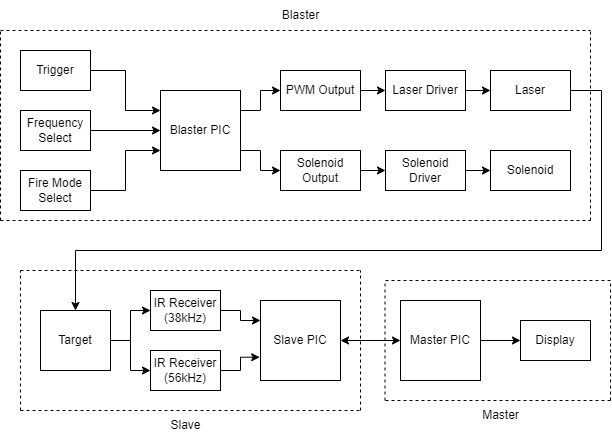

The diagram above was exported from draw.io. Its source (the exported page's mxGraphModel, read from the mxfile embedded in the PNG):
<mxGraphModel dx="877" dy="413" grid="1" gridSize="10" guides="1" tooltips="1" connect="1" arrows="1" fold="1" page="1" pageScale="1" pageWidth="850" pageHeight="1100" math="0" shadow="0">
  <root>
    <mxCell id="0" />
    <mxCell id="1" parent="0" />
    <mxCell id="IsFZYLqKuH6aJTnktBY--11" style="edgeStyle=orthogonalEdgeStyle;rounded=0;orthogonalLoop=1;jettySize=auto;html=1;entryX=0;entryY=0.5;entryDx=0;entryDy=0;" parent="1" source="IsFZYLqKuH6aJTnktBY--2" target="IsFZYLqKuH6aJTnktBY--9" edge="1">
      <mxGeometry relative="1" as="geometry">
        <Array as="points">
          <mxPoint x="360" y="140" />
          <mxPoint x="360" y="120" />
        </Array>
      </mxGeometry>
    </mxCell>
    <mxCell id="IsFZYLqKuH6aJTnktBY--12" style="edgeStyle=orthogonalEdgeStyle;rounded=0;orthogonalLoop=1;jettySize=auto;html=1;entryX=0;entryY=0.5;entryDx=0;entryDy=0;" parent="1" source="IsFZYLqKuH6aJTnktBY--2" target="IsFZYLqKuH6aJTnktBY--10" edge="1">
      <mxGeometry relative="1" as="geometry">
        <Array as="points">
          <mxPoint x="360" y="180" />
          <mxPoint x="360" y="200" />
        </Array>
      </mxGeometry>
    </mxCell>
    <mxCell id="IsFZYLqKuH6aJTnktBY--2" value="Blaster PIC" style="whiteSpace=wrap;html=1;aspect=fixed;" parent="1" vertex="1">
      <mxGeometry x="260" y="120" width="80" height="80" as="geometry" />
    </mxCell>
    <mxCell id="IsFZYLqKuH6aJTnktBY--7" style="edgeStyle=orthogonalEdgeStyle;rounded=0;orthogonalLoop=1;jettySize=auto;html=1;entryX=0;entryY=0.25;entryDx=0;entryDy=0;" parent="1" source="IsFZYLqKuH6aJTnktBY--3" target="IsFZYLqKuH6aJTnktBY--2" edge="1">
      <mxGeometry relative="1" as="geometry" />
    </mxCell>
    <mxCell id="IsFZYLqKuH6aJTnktBY--3" value="Trigger" style="rounded=0;whiteSpace=wrap;html=1;" parent="1" vertex="1">
      <mxGeometry x="120" y="80" width="70" height="40" as="geometry" />
    </mxCell>
    <mxCell id="IsFZYLqKuH6aJTnktBY--6" style="edgeStyle=orthogonalEdgeStyle;rounded=0;orthogonalLoop=1;jettySize=auto;html=1;entryX=0;entryY=0.5;entryDx=0;entryDy=0;" parent="1" source="IsFZYLqKuH6aJTnktBY--4" target="IsFZYLqKuH6aJTnktBY--2" edge="1">
      <mxGeometry relative="1" as="geometry" />
    </mxCell>
    <mxCell id="IsFZYLqKuH6aJTnktBY--4" value="Frequency Select" style="rounded=0;whiteSpace=wrap;html=1;" parent="1" vertex="1">
      <mxGeometry x="120" y="140" width="70" height="40" as="geometry" />
    </mxCell>
    <mxCell id="IsFZYLqKuH6aJTnktBY--8" style="edgeStyle=orthogonalEdgeStyle;rounded=0;orthogonalLoop=1;jettySize=auto;html=1;entryX=0;entryY=0.75;entryDx=0;entryDy=0;" parent="1" source="IsFZYLqKuH6aJTnktBY--5" target="IsFZYLqKuH6aJTnktBY--2" edge="1">
      <mxGeometry relative="1" as="geometry" />
    </mxCell>
    <mxCell id="IsFZYLqKuH6aJTnktBY--5" value="Fire Mode Select" style="rounded=0;whiteSpace=wrap;html=1;" parent="1" vertex="1">
      <mxGeometry x="120" y="200" width="70" height="40" as="geometry" />
    </mxCell>
    <mxCell id="IsFZYLqKuH6aJTnktBY--18" value="" style="edgeStyle=orthogonalEdgeStyle;rounded=0;orthogonalLoop=1;jettySize=auto;html=1;" parent="1" source="IsFZYLqKuH6aJTnktBY--9" target="IsFZYLqKuH6aJTnktBY--17" edge="1">
      <mxGeometry relative="1" as="geometry" />
    </mxCell>
    <mxCell id="IsFZYLqKuH6aJTnktBY--9" value="PWM Output" style="rounded=0;whiteSpace=wrap;html=1;" parent="1" vertex="1">
      <mxGeometry x="380" y="100" width="80" height="40" as="geometry" />
    </mxCell>
    <mxCell id="IsFZYLqKuH6aJTnktBY--14" value="" style="edgeStyle=orthogonalEdgeStyle;rounded=0;orthogonalLoop=1;jettySize=auto;html=1;" parent="1" source="IsFZYLqKuH6aJTnktBY--10" target="IsFZYLqKuH6aJTnktBY--13" edge="1">
      <mxGeometry relative="1" as="geometry" />
    </mxCell>
    <mxCell id="IsFZYLqKuH6aJTnktBY--10" value="Solenoid Output" style="rounded=0;whiteSpace=wrap;html=1;" parent="1" vertex="1">
      <mxGeometry x="380" y="180" width="80" height="40" as="geometry" />
    </mxCell>
    <mxCell id="IsFZYLqKuH6aJTnktBY--16" value="" style="edgeStyle=orthogonalEdgeStyle;rounded=0;orthogonalLoop=1;jettySize=auto;html=1;" parent="1" source="IsFZYLqKuH6aJTnktBY--13" target="IsFZYLqKuH6aJTnktBY--15" edge="1">
      <mxGeometry relative="1" as="geometry" />
    </mxCell>
    <mxCell id="IsFZYLqKuH6aJTnktBY--13" value="Solenoid Driver" style="rounded=0;whiteSpace=wrap;html=1;" parent="1" vertex="1">
      <mxGeometry x="485" y="180" width="80" height="40" as="geometry" />
    </mxCell>
    <mxCell id="IsFZYLqKuH6aJTnktBY--15" value="Solenoid" style="rounded=0;whiteSpace=wrap;html=1;" parent="1" vertex="1">
      <mxGeometry x="590" y="180" width="80" height="40" as="geometry" />
    </mxCell>
    <mxCell id="IsFZYLqKuH6aJTnktBY--20" value="" style="edgeStyle=orthogonalEdgeStyle;rounded=0;orthogonalLoop=1;jettySize=auto;html=1;" parent="1" source="IsFZYLqKuH6aJTnktBY--17" target="IsFZYLqKuH6aJTnktBY--19" edge="1">
      <mxGeometry relative="1" as="geometry" />
    </mxCell>
    <mxCell id="IsFZYLqKuH6aJTnktBY--17" value="Laser Driver" style="rounded=0;whiteSpace=wrap;html=1;" parent="1" vertex="1">
      <mxGeometry x="485" y="100" width="80" height="40" as="geometry" />
    </mxCell>
    <mxCell id="IsFZYLqKuH6aJTnktBY--29" style="edgeStyle=orthogonalEdgeStyle;rounded=0;orthogonalLoop=1;jettySize=auto;html=1;entryX=0.5;entryY=0;entryDx=0;entryDy=0;" parent="1" source="IsFZYLqKuH6aJTnktBY--19" target="IsFZYLqKuH6aJTnktBY--24" edge="1">
      <mxGeometry relative="1" as="geometry">
        <mxPoint x="700" y="300" as="targetPoint" />
        <Array as="points">
          <mxPoint x="701" y="120" />
          <mxPoint x="701" y="280" />
          <mxPoint x="175" y="280" />
        </Array>
      </mxGeometry>
    </mxCell>
    <mxCell id="IsFZYLqKuH6aJTnktBY--19" value="Laser" style="rounded=0;whiteSpace=wrap;html=1;" parent="1" vertex="1">
      <mxGeometry x="590" y="100" width="80" height="40" as="geometry" />
    </mxCell>
    <mxCell id="IsFZYLqKuH6aJTnktBY--21" value="Slave PIC" style="whiteSpace=wrap;html=1;aspect=fixed;" parent="1" vertex="1">
      <mxGeometry x="360" y="330" width="80" height="80" as="geometry" />
    </mxCell>
    <mxCell id="IsFZYLqKuH6aJTnktBY--27" style="edgeStyle=orthogonalEdgeStyle;rounded=0;orthogonalLoop=1;jettySize=auto;html=1;entryX=0;entryY=0.25;entryDx=0;entryDy=0;" parent="1" source="IsFZYLqKuH6aJTnktBY--22" target="IsFZYLqKuH6aJTnktBY--21" edge="1">
      <mxGeometry relative="1" as="geometry" />
    </mxCell>
    <mxCell id="IsFZYLqKuH6aJTnktBY--22" value="IR Receiver&lt;div&gt;(38kHz)&lt;span style=&quot;color: rgba(0, 0, 0, 0); font-family: monospace; font-size: 0px; text-align: start; text-wrap: nowrap; background-color: initial;&quot;&gt;%3CmxGraphModel%3E%3Croot%3E%3CmxCell%20id%3D%220%22%2F%3E%3CmxCell%20id%3D%221%22%20parent%3D%220%22%2F%3E%3CmxCell%20id%3D%222%22%20value%3D%22Fire%20Mode%20Select%22%20style%3D%22rounded%3D0%3BwhiteSpace%3Dwrap%3Bhtml%3D1%3B%22%20vertex%3D%221%22%20parent%3D%221%22%3E%3CmxGeometry%20x%3D%2260%22%20y%3D%22320%22%20width%3D%2270%22%20height%3D%2240%22%20as%3D%22geometry%22%2F%3E%3C%2FmxCell%3E%3C%2Froot%3E%3C%2FmxGraphModel%3E&lt;/span&gt;&lt;/div&gt;" style="rounded=0;whiteSpace=wrap;html=1;" parent="1" vertex="1">
      <mxGeometry x="250" y="320" width="70" height="40" as="geometry" />
    </mxCell>
    <mxCell id="IsFZYLqKuH6aJTnktBY--23" value="IR Receiver&lt;div&gt;(56kHz)&lt;span style=&quot;color: rgba(0, 0, 0, 0); font-family: monospace; font-size: 0px; text-align: start; text-wrap: nowrap; background-color: initial;&quot;&gt;%3CmxGraphModel%3E%3Croot%3E%3CmxCell%20id%3D%220%22%2F%3E%3CmxCell%20id%3D%221%22%20parent%3D%220%22%2F%3E%3CmxCell%20id%3D%222%22%20value%3D%22Fire%20Mode%20Select%22%20style%3D%22rounded%3D0%3BwhiteSpace%3Dwrap%3Bhtml%3D1%3B%22%20vertex%3D%221%22%20parent%3D%221%22%3E%3CmxGeometry%20x%3D%2260%22%20y%3D%22320%22%20width%3D%2270%22%20height%3D%2240%22%20as%3D%22geometry%22%2F%3E%3C%2FmxCell%3E%3C%2Froot%3E%3C%2FmxGraphModel%3E&lt;/span&gt;&lt;/div&gt;" style="rounded=0;whiteSpace=wrap;html=1;" parent="1" vertex="1">
      <mxGeometry x="250" y="380" width="70" height="40" as="geometry" />
    </mxCell>
    <mxCell id="IsFZYLqKuH6aJTnktBY--25" style="edgeStyle=orthogonalEdgeStyle;rounded=0;orthogonalLoop=1;jettySize=auto;html=1;entryX=0;entryY=0.5;entryDx=0;entryDy=0;" parent="1" source="IsFZYLqKuH6aJTnktBY--24" target="IsFZYLqKuH6aJTnktBY--22" edge="1">
      <mxGeometry relative="1" as="geometry" />
    </mxCell>
    <mxCell id="IsFZYLqKuH6aJTnktBY--26" style="edgeStyle=orthogonalEdgeStyle;rounded=0;orthogonalLoop=1;jettySize=auto;html=1;entryX=0;entryY=0.5;entryDx=0;entryDy=0;" parent="1" source="IsFZYLqKuH6aJTnktBY--24" target="IsFZYLqKuH6aJTnktBY--23" edge="1">
      <mxGeometry relative="1" as="geometry" />
    </mxCell>
    <mxCell id="IsFZYLqKuH6aJTnktBY--24" value="Target" style="whiteSpace=wrap;html=1;" parent="1" vertex="1">
      <mxGeometry x="140" y="340" width="70" height="60" as="geometry" />
    </mxCell>
    <mxCell id="IsFZYLqKuH6aJTnktBY--28" style="edgeStyle=orthogonalEdgeStyle;rounded=0;orthogonalLoop=1;jettySize=auto;html=1;entryX=-0.01;entryY=0.709;entryDx=0;entryDy=0;entryPerimeter=0;" parent="1" source="IsFZYLqKuH6aJTnktBY--23" target="IsFZYLqKuH6aJTnktBY--21" edge="1">
      <mxGeometry relative="1" as="geometry" />
    </mxCell>
    <mxCell id="IsFZYLqKuH6aJTnktBY--37" value="" style="edgeStyle=orthogonalEdgeStyle;rounded=0;orthogonalLoop=1;jettySize=auto;html=1;" parent="1" source="IsFZYLqKuH6aJTnktBY--33" target="IsFZYLqKuH6aJTnktBY--36" edge="1">
      <mxGeometry relative="1" as="geometry" />
    </mxCell>
    <mxCell id="IsFZYLqKuH6aJTnktBY--33" value="Master PIC" style="whiteSpace=wrap;html=1;aspect=fixed;" parent="1" vertex="1">
      <mxGeometry x="500" y="330" width="80" height="80" as="geometry" />
    </mxCell>
    <mxCell id="IsFZYLqKuH6aJTnktBY--35" value="" style="endArrow=classic;startArrow=classic;html=1;rounded=0;exitX=1;exitY=0.5;exitDx=0;exitDy=0;entryX=0;entryY=0.5;entryDx=0;entryDy=0;" parent="1" source="IsFZYLqKuH6aJTnktBY--21" target="IsFZYLqKuH6aJTnktBY--33" edge="1">
      <mxGeometry width="50" height="50" relative="1" as="geometry">
        <mxPoint x="480" y="350" as="sourcePoint" />
        <mxPoint x="530" y="300" as="targetPoint" />
      </mxGeometry>
    </mxCell>
    <mxCell id="IsFZYLqKuH6aJTnktBY--36" value="Display" style="whiteSpace=wrap;html=1;" parent="1" vertex="1">
      <mxGeometry x="620" y="350" width="70" height="40" as="geometry" />
    </mxCell>
    <mxCell id="ZFRZLGFxetPNbS8RSn68-2" value="" style="endArrow=none;dashed=1;html=1;rounded=0;" edge="1" parent="1">
      <mxGeometry width="50" height="50" relative="1" as="geometry">
        <mxPoint x="120" y="440" as="sourcePoint" />
        <mxPoint x="460" y="440" as="targetPoint" />
      </mxGeometry>
    </mxCell>
    <mxCell id="ZFRZLGFxetPNbS8RSn68-3" value="" style="endArrow=none;dashed=1;html=1;rounded=0;" edge="1" parent="1">
      <mxGeometry width="50" height="50" relative="1" as="geometry">
        <mxPoint x="460" y="440" as="sourcePoint" />
        <mxPoint x="460" y="300" as="targetPoint" />
      </mxGeometry>
    </mxCell>
    <mxCell id="ZFRZLGFxetPNbS8RSn68-4" value="" style="endArrow=none;dashed=1;html=1;rounded=0;" edge="1" parent="1">
      <mxGeometry width="50" height="50" relative="1" as="geometry">
        <mxPoint x="120" y="440" as="sourcePoint" />
        <mxPoint x="120" y="300" as="targetPoint" />
      </mxGeometry>
    </mxCell>
    <mxCell id="ZFRZLGFxetPNbS8RSn68-5" value="" style="endArrow=none;dashed=1;html=1;rounded=0;" edge="1" parent="1">
      <mxGeometry width="50" height="50" relative="1" as="geometry">
        <mxPoint x="120" y="300" as="sourcePoint" />
        <mxPoint x="460" y="300" as="targetPoint" />
      </mxGeometry>
    </mxCell>
    <mxCell id="ZFRZLGFxetPNbS8RSn68-6" value="" style="endArrow=none;dashed=1;html=1;rounded=0;" edge="1" parent="1">
      <mxGeometry width="50" height="50" relative="1" as="geometry">
        <mxPoint x="710" y="430" as="sourcePoint" />
        <mxPoint x="710" y="310" as="targetPoint" />
      </mxGeometry>
    </mxCell>
    <mxCell id="ZFRZLGFxetPNbS8RSn68-7" value="" style="endArrow=none;dashed=1;html=1;rounded=0;" edge="1" parent="1">
      <mxGeometry width="50" height="50" relative="1" as="geometry">
        <mxPoint x="485" y="430" as="sourcePoint" />
        <mxPoint x="710" y="430" as="targetPoint" />
      </mxGeometry>
    </mxCell>
    <mxCell id="ZFRZLGFxetPNbS8RSn68-9" value="" style="endArrow=none;dashed=1;html=1;rounded=0;" edge="1" parent="1">
      <mxGeometry width="50" height="50" relative="1" as="geometry">
        <mxPoint x="484.52" y="430" as="sourcePoint" />
        <mxPoint x="484.52" y="310" as="targetPoint" />
      </mxGeometry>
    </mxCell>
    <mxCell id="ZFRZLGFxetPNbS8RSn68-10" value="Master" style="text;html=1;align=center;verticalAlign=middle;resizable=0;points=[];autosize=1;strokeColor=none;fillColor=none;" vertex="1" parent="1">
      <mxGeometry x="570" y="430" width="60" height="30" as="geometry" />
    </mxCell>
    <mxCell id="ZFRZLGFxetPNbS8RSn68-11" value="" style="endArrow=none;dashed=1;html=1;rounded=0;" edge="1" parent="1">
      <mxGeometry width="50" height="50" relative="1" as="geometry">
        <mxPoint x="485" y="310" as="sourcePoint" />
        <mxPoint x="710" y="310" as="targetPoint" />
      </mxGeometry>
    </mxCell>
    <mxCell id="ZFRZLGFxetPNbS8RSn68-12" value="Slave" style="text;html=1;align=center;verticalAlign=middle;resizable=0;points=[];autosize=1;strokeColor=none;fillColor=none;" vertex="1" parent="1">
      <mxGeometry x="260" y="440" width="50" height="30" as="geometry" />
    </mxCell>
    <mxCell id="ZFRZLGFxetPNbS8RSn68-13" value="" style="endArrow=none;dashed=1;html=1;rounded=0;" edge="1" parent="1">
      <mxGeometry width="50" height="50" relative="1" as="geometry">
        <mxPoint x="100" y="60" as="sourcePoint" />
        <mxPoint x="690" y="60" as="targetPoint" />
      </mxGeometry>
    </mxCell>
    <mxCell id="ZFRZLGFxetPNbS8RSn68-14" value="" style="endArrow=none;dashed=1;html=1;rounded=0;" edge="1" parent="1">
      <mxGeometry width="50" height="50" relative="1" as="geometry">
        <mxPoint x="690" y="250" as="sourcePoint" />
        <mxPoint x="690" y="60" as="targetPoint" />
      </mxGeometry>
    </mxCell>
    <mxCell id="ZFRZLGFxetPNbS8RSn68-15" value="" style="endArrow=none;dashed=1;html=1;rounded=0;" edge="1" parent="1">
      <mxGeometry width="50" height="50" relative="1" as="geometry">
        <mxPoint x="100" y="250" as="sourcePoint" />
        <mxPoint x="100" y="60" as="targetPoint" />
      </mxGeometry>
    </mxCell>
    <mxCell id="ZFRZLGFxetPNbS8RSn68-16" value="" style="endArrow=none;dashed=1;html=1;rounded=0;" edge="1" parent="1">
      <mxGeometry width="50" height="50" relative="1" as="geometry">
        <mxPoint x="100" y="250" as="sourcePoint" />
        <mxPoint x="690" y="250" as="targetPoint" />
      </mxGeometry>
    </mxCell>
    <mxCell id="ZFRZLGFxetPNbS8RSn68-17" value="Blaster" style="text;html=1;align=center;verticalAlign=middle;resizable=0;points=[];autosize=1;strokeColor=none;fillColor=none;" vertex="1" parent="1">
      <mxGeometry x="370" y="30" width="60" height="30" as="geometry" />
    </mxCell>
  </root>
</mxGraphModel>